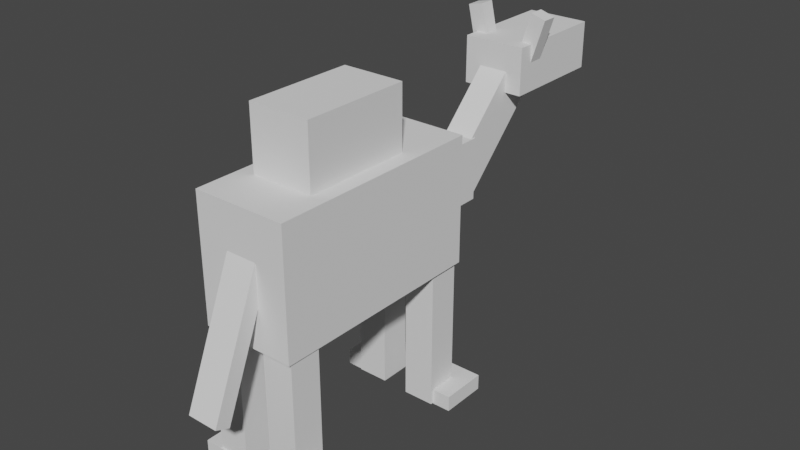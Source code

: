 # Source: Camel2.blend  (saved by Blender 2.91.10; exported with 4.5.12 LTS)
import bpy
from mathutils import Matrix  # noqa: F401  (used for matrix-valued properties, if any)

bpy.ops.wm.read_factory_settings(use_empty=True)
scene = bpy.context.scene
scene.name = 'Scene'

# ---- collections
col_collection = bpy.data.collections.new('Collection'); scene.collection.children.link(col_collection)

# ---- world
world_world = bpy.data.worlds.new('World'); scene.world = world_world
world_world.use_nodes = True; world_world.node_tree.nodes.clear()
_N = world_world.node_tree.nodes; _L = world_world.node_tree.links
n0 = _N.new('ShaderNodeOutputWorld'); n0.name = 'World Output'; n0.location = (300, 300)
n1 = _N.new('ShaderNodeBackground'); n1.name = 'Background'; n1.location = (10, 300)
n1.inputs[0].default_value = (0.05088, 0.05088, 0.05088, 1.0)
_L.new(n1.outputs[0], n0.inputs[0])
n0.is_active_output = True
world_world.color = (0.05088, 0.05088, 0.05088)
world_world.use_sun_shadow = False
world_world.sun_shadow_jitter_overblur = 0.0

# ---- meshes
me_w_rfel_016 = bpy.data.meshes.new('Würfel.016')
me_w_rfel_016.from_pydata([(-6.0, -3.0, 0.0), (-6.0, -3.0, 3.0), (-6.0, 1.0, 0.0), (-6.0, 1.0, 3.0), (1.0, -3.0, 0.0), (1.0, -3.0, 3.0), (1.0, 1.0, 0.0), (1.0, 1.0, 3.0)], [], [(0, 1, 3, 2), (2, 3, 7, 6), (6, 7, 5, 4), (4, 5, 1, 0), (2, 6, 4, 0), (7, 3, 1, 5)])
_uv = me_w_rfel_016.uv_layers.new(name='UV-Map')
_uv.uv.foreach_set('vector', [0.1719, 0.2969, 0.1719, 0.3438, 0.1094, 0.3438, 0.1094, 0.2969, 0.1094, 0.2969, 0.1094, 0.3438, 0.0, 0.3438, 0.0, 0.2969, 0.3438, 0.2969, 0.3438, 0.3438, 0.2812, 0.3438, 0.2812, 0.2969, 0.2812, 0.2969, 0.2812, 0.3438, 0.1719, 0.3438, 0.1719, 0.2969, 0.1719, 0.3438, 0.1719, 0.4531, 0.2344, 0.4531, 0.2344, 0.3438, 0.1094, 0.4531, 0.1094, 0.3438, 0.1719, 0.3438, 0.1719, 0.4531])
me_w_rfel_016.use_remesh_fix_poles = True
me_w_rfel_016.use_remesh_preserve_attributes = False
me_w_rfel_016.use_mirror_vertex_groups = False
me_w_rfel_016.update()
me_w_rfel_017 = bpy.data.meshes.new('Würfel.017')
me_w_rfel_017.from_pydata([(-6.0, -1.0, 1.0), (-6.0, -1.0, 4.0), (-6.0, 1.0, 1.0), (-6.0, 1.0, 4.0), (4.0, -1.0, 1.0), (4.0, -1.0, 4.0), (4.0, 1.0, 1.0), (4.0, 1.0, 4.0)], [], [(0, 1, 3, 2), (2, 3, 7, 6), (6, 7, 5, 4), (4, 5, 1, 0), (2, 6, 4, 0), (7, 3, 1, 5)])
_uv = me_w_rfel_017.uv_layers.new(name='UV-Map')
_uv.uv.foreach_set('vector', [0.1875, 0.4531, 0.1875, 0.5, 0.1562, 0.5, 0.1562, 0.4531, 0.1562, 0.4531, 0.1562, 0.5, 0.0, 0.5, 0.0, 0.4531, 0.375, 0.4531, 0.375, 0.5, 0.3438, 0.5, 0.3438, 0.4531, 0.3438, 0.4531, 0.3438, 0.5, 0.1875, 0.5, 0.1875, 0.4531, 0.1875, 0.5, 0.1875, 0.6562, 0.2188, 0.6562, 0.2188, 0.5, 0.1562, 0.6562, 0.1562, 0.5, 0.1875, 0.5, 0.1875, 0.6562])
me_w_rfel_017.use_remesh_fix_poles = True
me_w_rfel_017.use_remesh_preserve_attributes = False
me_w_rfel_017.use_mirror_vertex_groups = False
me_w_rfel_017.update()
me_w_rfel_018 = bpy.data.meshes.new('Würfel.018')
me_w_rfel_018.from_pydata([(0.0, -1.0, -3.0), (0.0, -1.0, 1.0), (0.0, 1.0, -3.0), (0.0, 1.0, 1.0), (9.0, -1.0, -3.0), (9.0, -1.0, 1.0), (9.0, 1.0, -3.0), (9.0, 1.0, 1.0)], [], [(0, 1, 3, 2), (2, 3, 7, 6), (6, 7, 5, 4), (4, 5, 1, 0), (2, 6, 4, 0), (7, 3, 1, 5)])
_uv = me_w_rfel_018.uv_layers.new(name='UV-Map')
_uv.uv.foreach_set('vector', [0.5781, 0.7969, 0.5781, 0.8594, 0.5469, 0.8594, 0.5469, 0.7969, 0.5469, 0.7969, 0.5469, 0.8594, 0.4062, 0.8594, 0.4062, 0.7969, 0.75, 0.7969, 0.75, 0.8594, 0.7188, 0.8594, 0.7188, 0.7969, 0.7188, 0.7969, 0.7188, 0.8594, 0.5781, 0.8594, 0.5781, 0.7969, 0.5781, 0.8594, 0.5781, 1.0, 0.6094, 1.0, 0.6094, 0.8594, 0.5469, 1.0, 0.5469, 0.8594, 0.5781, 0.8594, 0.5781, 1.0])
me_w_rfel_018.use_remesh_fix_poles = True
me_w_rfel_018.use_remesh_preserve_attributes = False
me_w_rfel_018.use_mirror_vertex_groups = False
me_w_rfel_018.update()
me_w_rfel_019 = bpy.data.meshes.new('Würfel.019')
me_w_rfel_019.from_pydata([(0.0, -4.0, -5.0), (0.0, -4.0, 3.0), (0.0, 2.0, -5.0), (0.0, 2.0, 3.0), (14.0, -4.0, -5.0), (14.0, -4.0, 3.0), (14.0, 2.0, -5.0), (14.0, 2.0, 3.0)], [], [(0, 1, 3, 2), (2, 3, 7, 6), (6, 7, 5, 4), (4, 5, 1, 0), (2, 6, 4, 0), (7, 3, 1, 5)])
_uv = me_w_rfel_019.uv_layers.new(name='UV-Map')
_uv.uv.foreach_set('vector', [0.3125, 0.6562, 0.3125, 0.7812, 0.2188, 0.7812, 0.2188, 0.6562, 0.2188, 0.6562, 0.2188, 0.7812, 0.0, 0.7812, 0.0, 0.6562, 0.625, 0.6562, 0.625, 0.7812, 0.5312, 0.7812, 0.5312, 0.6562, 0.5312, 0.6562, 0.5312, 0.7812, 0.3125, 0.7812, 0.3125, 0.6562, 0.3125, 0.7812, 0.3125, 1.0, 0.4062, 1.0, 0.4062, 0.7812, 0.2188, 1.0, 0.2188, 0.7812, 0.3125, 0.7812, 0.3125, 1.0])
me_w_rfel_019.use_remesh_fix_poles = True
me_w_rfel_019.use_remesh_preserve_attributes = False
me_w_rfel_019.use_mirror_vertex_groups = False
me_w_rfel_019.update()
me_w_rfel_020 = bpy.data.meshes.new('Würfel.020')
me_w_rfel_020.from_pydata([(0.0, -3.0, -2.0), (0.0, -3.0, 4.0), (0.0, 1.0, -2.0), (0.0, 1.0, 4.0), (7.0, -3.0, -2.0), (7.0, -3.0, 4.0), (7.0, 1.0, -2.0), (7.0, 1.0, 4.0)], [], [(0, 1, 3, 2), (2, 3, 7, 6), (6, 7, 5, 4), (4, 5, 1, 0), (2, 6, 4, 0), (7, 3, 1, 5)])
_uv = me_w_rfel_020.uv_layers.new(name='UV-Map')
_uv.uv.foreach_set('vector', [0.5469, 0.4219, 0.5469, 0.5156, 0.4844, 0.5156, 0.4844, 0.4219, 0.4844, 0.4219, 0.4844, 0.5156, 0.375, 0.5156, 0.375, 0.4219, 0.7188, 0.4219, 0.7188, 0.5156, 0.6562, 0.5156, 0.6562, 0.4219, 0.6562, 0.4219, 0.6562, 0.5156, 0.5469, 0.5156, 0.5469, 0.4219, 0.5469, 0.5156, 0.5469, 0.625, 0.6094, 0.625, 0.6094, 0.5156, 0.4844, 0.625, 0.4844, 0.5156, 0.5469, 0.5156, 0.5469, 0.625])
me_w_rfel_020.use_remesh_fix_poles = True
me_w_rfel_020.use_remesh_preserve_attributes = False
me_w_rfel_020.use_mirror_vertex_groups = False
me_w_rfel_020.update()
me_w_rfel_021 = bpy.data.meshes.new('Würfel.021')
me_w_rfel_021.from_pydata([(0.0, -2.0, -9.0), (0.0, -2.0, 1.0), (0.0, 0.0, -9.0), (0.0, 0.0, 1.0), (1.0, -2.0, -9.0), (1.0, -2.0, 1.0), (1.0, 0.0, -9.0), (1.0, 0.0, 1.0)], [], [(0, 1, 3, 2), (2, 3, 7, 6), (6, 7, 5, 4), (4, 5, 1, 0), (2, 6, 4, 0), (7, 3, 1, 5)])
_uv = me_w_rfel_021.uv_layers.new(name='UV-Map')
_uv.uv.foreach_set('vector', [0.1719, 0.8281, 0.1719, 0.9844, 0.1406, 0.9844, 0.1406, 0.8281, 0.1406, 0.8281, 0.1406, 0.9844, 0.125, 0.9844, 0.125, 0.8281, 0.2188, 0.8281, 0.2188, 0.9844, 0.1875, 0.9844, 0.1875, 0.8281, 0.1875, 0.8281, 0.1875, 0.9844, 0.1719, 0.9844, 0.1719, 0.8281, 0.1719, 0.9844, 0.1719, 1.0, 0.2031, 1.0, 0.2031, 0.9844, 0.1406, 1.0, 0.1406, 0.9844, 0.1719, 0.9844, 0.1719, 1.0])
me_w_rfel_021.use_remesh_fix_poles = True
me_w_rfel_021.use_remesh_preserve_attributes = False
me_w_rfel_021.use_mirror_vertex_groups = False
me_w_rfel_021.update()
me_w_rfel_022 = bpy.data.meshes.new('Würfel.022')
me_w_rfel_022.from_pydata([(0.0, 0.0, 0.0), (0.0, 0.0, 3.0), (0.0, 1.0, 0.0), (0.0, 1.0, 3.0), (1.0, 0.0, 0.0), (1.0, 0.0, 3.0), (1.0, 1.0, 0.0), (1.0, 1.0, 3.0)], [], [(0, 1, 3, 2), (2, 3, 7, 6), (6, 7, 5, 4), (4, 5, 1, 0), (2, 6, 4, 0), (7, 3, 1, 5)])
_uv = me_w_rfel_022.uv_layers.new(name='UV-Map')
_uv.uv.foreach_set('vector', [0.09375, 0.5938, 0.09375, 0.6406, 0.07812, 0.6406, 0.07812, 0.5938, 0.07812, 0.5938, 0.07812, 0.6406, 0.0625, 0.6406, 0.0625, 0.5938, 0.125, 0.5938, 0.125, 0.6406, 0.1094, 0.6406, 0.1094, 0.5938, 0.1094, 0.5938, 0.1094, 0.6406, 0.09375, 0.6406, 0.09375, 0.5938, 0.09375, 0.6406, 0.09375, 0.6562, 0.1094, 0.6562, 0.1094, 0.6406, 0.07812, 0.6562, 0.07812, 0.6406, 0.09375, 0.6406, 0.09375, 0.6562])
me_w_rfel_022.use_remesh_fix_poles = True
me_w_rfel_022.use_remesh_preserve_attributes = False
me_w_rfel_022.use_mirror_vertex_groups = False
me_w_rfel_022.update()
me_w_rfel_023 = bpy.data.meshes.new('Würfel.023')
me_w_rfel_023.from_pydata([(0.0, 0.0, 0.0), (0.0, 0.0, 3.0), (0.0, 1.0, 0.0), (0.0, 1.0, 3.0), (1.0, 0.0, 0.0), (1.0, 0.0, 3.0), (1.0, 1.0, 0.0), (1.0, 1.0, 3.0)], [], [(0, 1, 3, 2), (2, 3, 7, 6), (6, 7, 5, 4), (4, 5, 1, 0), (2, 6, 4, 0), (7, 3, 1, 5)])
_uv = me_w_rfel_023.uv_layers.new(name='UV-Map')
_uv.uv.foreach_set('vector', [0.03125, 0.5938, 0.03125, 0.6406, 0.01562, 0.6406, 0.01562, 0.5938, 0.01562, 0.5938, 0.01562, 0.6406, 0.0, 0.6406, 0.0, 0.5938, 0.0625, 0.5938, 0.0625, 0.6406, 0.04688, 0.6406, 0.04688, 0.5938, 0.04688, 0.5938, 0.04688, 0.6406, 0.03125, 0.6406, 0.03125, 0.5938, 0.03125, 0.6406, 0.03125, 0.6562, 0.04688, 0.6562, 0.04688, 0.6406, 0.01562, 0.6562, 0.01562, 0.6406, 0.03125, 0.6406, 0.03125, 0.6562])
me_w_rfel_023.use_remesh_fix_poles = True
me_w_rfel_023.use_remesh_preserve_attributes = False
me_w_rfel_023.use_mirror_vertex_groups = False
me_w_rfel_023.update()
me_w_rfel_024 = bpy.data.meshes.new('Würfel.024')
me_w_rfel_024.from_pydata([(0.0, -1.0, 0.0), (0.0, -1.0, 11.0), (0.0, 1.0, 0.0), (0.0, 1.0, 11.0), (2.0, -1.0, 0.0), (2.0, -1.0, 11.0), (2.0, 1.0, 0.0), (2.0, 1.0, 11.0)], [], [(0, 1, 3, 2), (2, 3, 7, 6), (6, 7, 5, 4), (4, 5, 1, 0), (2, 6, 4, 0), (7, 3, 1, 5)])
_uv = me_w_rfel_024.uv_layers.new(name='UV-Map')
_uv.uv.foreach_set('vector', [0.6562, 0.2031, 0.6562, 0.375, 0.625, 0.375, 0.625, 0.2031, 0.625, 0.2031, 0.625, 0.375, 0.5938, 0.375, 0.5938, 0.2031, 0.7188, 0.2031, 0.7188, 0.375, 0.6875, 0.375, 0.6875, 0.2031, 0.6875, 0.2031, 0.6875, 0.375, 0.6562, 0.375, 0.6562, 0.2031, 0.6562, 0.375, 0.6562, 0.4062, 0.6875, 0.4062, 0.6875, 0.375, 0.625, 0.4062, 0.625, 0.375, 0.6562, 0.375, 0.6562, 0.4062])
me_w_rfel_024.use_remesh_fix_poles = True
me_w_rfel_024.use_remesh_preserve_attributes = False
me_w_rfel_024.use_mirror_vertex_groups = False
me_w_rfel_024.update()
me_w_rfel_025 = bpy.data.meshes.new('Würfel.025')
me_w_rfel_025.from_pydata([(0.0, -1.0, 0.0), (0.0, -1.0, 11.0), (0.0, 1.0, 0.0), (0.0, 1.0, 11.0), (2.0, -1.0, 0.0), (2.0, -1.0, 11.0), (2.0, 1.0, 0.0), (2.0, 1.0, 11.0)], [], [(0, 1, 3, 2), (2, 3, 7, 6), (6, 7, 5, 4), (4, 5, 1, 0), (2, 6, 4, 0), (7, 3, 1, 5)])
_uv = me_w_rfel_025.uv_layers.new(name='UV-Map')
_uv.uv.foreach_set('vector', [0.5312, 0.2188, 0.5312, 0.3906, 0.5, 0.3906, 0.5, 0.2188, 0.5, 0.2188, 0.5, 0.3906, 0.4688, 0.3906, 0.4688, 0.2188, 0.5938, 0.2188, 0.5938, 0.3906, 0.5625, 0.3906, 0.5625, 0.2188, 0.5625, 0.2188, 0.5625, 0.3906, 0.5312, 0.3906, 0.5312, 0.2188, 0.5312, 0.3906, 0.5312, 0.4219, 0.5625, 0.4219, 0.5625, 0.3906, 0.5, 0.4219, 0.5, 0.3906, 0.5312, 0.3906, 0.5312, 0.4219])
me_w_rfel_025.use_remesh_fix_poles = True
me_w_rfel_025.use_remesh_preserve_attributes = False
me_w_rfel_025.use_mirror_vertex_groups = False
me_w_rfel_025.update()
me_w_rfel_026 = bpy.data.meshes.new('Würfel.026')
me_w_rfel_026.from_pydata([(0.0, -1.0, 0.0), (0.0, -1.0, 11.0), (0.0, 1.0, 0.0), (0.0, 1.0, 11.0), (2.0, -1.0, 0.0), (2.0, -1.0, 11.0), (2.0, 1.0, 0.0), (2.0, 1.0, 11.0)], [], [(0, 1, 3, 2), (2, 3, 7, 6), (6, 7, 5, 4), (4, 5, 1, 0), (2, 6, 4, 0), (7, 3, 1, 5)])
_uv = me_w_rfel_026.uv_layers.new(name='UV-Map')
_uv.uv.foreach_set('vector', [0.4062, 0.2188, 0.4062, 0.3906, 0.375, 0.3906, 0.375, 0.2188, 0.375, 0.2188, 0.375, 0.3906, 0.3438, 0.3906, 0.3438, 0.2188, 0.4688, 0.2188, 0.4688, 0.3906, 0.4375, 0.3906, 0.4375, 0.2188, 0.4375, 0.2188, 0.4375, 0.3906, 0.4062, 0.3906, 0.4062, 0.2188, 0.4062, 0.3906, 0.4062, 0.4219, 0.4375, 0.4219, 0.4375, 0.3906, 0.375, 0.4219, 0.375, 0.3906, 0.4062, 0.3906, 0.4062, 0.4219])
me_w_rfel_026.use_remesh_fix_poles = True
me_w_rfel_026.use_remesh_preserve_attributes = False
me_w_rfel_026.use_mirror_vertex_groups = False
me_w_rfel_026.update()
me_w_rfel_027 = bpy.data.meshes.new('Würfel.027')
me_w_rfel_027.from_pydata([(0.0, -1.0, 0.0), (0.0, -1.0, 11.0), (0.0, 1.0, 0.0), (0.0, 1.0, 11.0), (2.0, -1.0, 0.0), (2.0, -1.0, 11.0), (2.0, 1.0, 0.0), (2.0, 1.0, 11.0)], [], [(0, 1, 3, 2), (2, 3, 7, 6), (6, 7, 5, 4), (4, 5, 1, 0), (2, 6, 4, 0), (7, 3, 1, 5)])
_uv = me_w_rfel_027.uv_layers.new(name='UV-Map')
_uv.uv.foreach_set('vector', [0.0625, 0.7969, 0.0625, 0.9688, 0.03125, 0.9688, 0.03125, 0.7969, 0.03125, 0.7969, 0.03125, 0.9688, 0.0, 0.9688, 0.0, 0.7969, 0.125, 0.7969, 0.125, 0.9688, 0.09375, 0.9688, 0.09375, 0.7969, 0.09375, 0.7969, 0.09375, 0.9688, 0.0625, 0.9688, 0.0625, 0.7969, 0.0625, 0.9688, 0.0625, 1.0, 0.09375, 1.0, 0.09375, 0.9688, 0.03125, 1.0, 0.03125, 0.9688, 0.0625, 0.9688, 0.0625, 1.0])
me_w_rfel_027.use_remesh_fix_poles = True
me_w_rfel_027.use_remesh_preserve_attributes = False
me_w_rfel_027.use_mirror_vertex_groups = False
me_w_rfel_027.update()
me_w_rfel_028 = bpy.data.meshes.new('Würfel.028')
me_w_rfel_028.from_pydata([(0.0, -1.0, 0.0), (0.0, -1.0, 1.0), (0.0, 2.0, 0.0), (0.0, 2.0, 1.0), (3.0, -1.0, 0.0), (3.0, -1.0, 1.0), (3.0, 2.0, 0.0), (3.0, 2.0, 1.0)], [], [(0, 1, 3, 2), (2, 3, 7, 6), (6, 7, 5, 4), (4, 5, 1, 0), (2, 6, 4, 0), (7, 3, 1, 5)])
_uv = me_w_rfel_028.uv_layers.new(name='UV-Map')
_uv.uv.foreach_set('vector', [0.7031, 0.9375, 0.7031, 0.9531, 0.6562, 0.9531, 0.6562, 0.9375, 0.6562, 0.9375, 0.6562, 0.9531, 0.6094, 0.9531, 0.6094, 0.9375, 0.7969, 0.9375, 0.7969, 0.9531, 0.75, 0.9531, 0.75, 0.9375, 0.75, 0.9375, 0.75, 0.9531, 0.7031, 0.9531, 0.7031, 0.9375, 0.7031, 0.9531, 0.7031, 1.0, 0.75, 1.0, 0.75, 0.9531, 0.6562, 1.0, 0.6562, 0.9531, 0.7031, 0.9531, 0.7031, 1.0])
me_w_rfel_028.use_remesh_fix_poles = True
me_w_rfel_028.use_remesh_preserve_attributes = False
me_w_rfel_028.use_mirror_vertex_groups = False
me_w_rfel_028.update()
me_w_rfel_029 = bpy.data.meshes.new('Würfel.029')
me_w_rfel_029.from_pydata([(0.0, -2.0, 0.0), (0.0, -2.0, 1.0), (0.0, 1.0, 0.0), (0.0, 1.0, 1.0), (3.0, -2.0, 0.0), (3.0, -2.0, 1.0), (3.0, 1.0, 0.0), (3.0, 1.0, 1.0)], [], [(0, 1, 3, 2), (2, 3, 7, 6), (6, 7, 5, 4), (4, 5, 1, 0), (2, 6, 4, 0), (7, 3, 1, 5)])
_uv = me_w_rfel_029.uv_layers.new(name='UV-Map')
_uv.uv.foreach_set('vector', [0.6719, 0.6406, 0.6719, 0.6562, 0.625, 0.6562, 0.625, 0.6406, 0.625, 0.6406, 0.625, 0.6562, 0.5781, 0.6562, 0.5781, 0.6406, 0.7656, 0.6406, 0.7656, 0.6562, 0.7188, 0.6562, 0.7188, 0.6406, 0.7188, 0.6406, 0.7188, 0.6562, 0.6719, 0.6562, 0.6719, 0.6406, 0.6719, 0.6562, 0.6719, 0.7031, 0.7188, 0.7031, 0.7188, 0.6562, 0.625, 0.7031, 0.625, 0.6562, 0.6719, 0.6562, 0.6719, 0.7031])
me_w_rfel_029.use_remesh_fix_poles = True
me_w_rfel_029.use_remesh_preserve_attributes = False
me_w_rfel_029.use_mirror_vertex_groups = False
me_w_rfel_029.update()
me_w_rfel_030 = bpy.data.meshes.new('Würfel.030')
me_w_rfel_030.from_pydata([(0.0, -2.0, 0.0), (0.0, -2.0, 1.0), (0.0, 1.0, 0.0), (0.0, 1.0, 1.0), (3.0, -2.0, 0.0), (3.0, -2.0, 1.0), (3.0, 1.0, 0.0), (3.0, 1.0, 1.0)], [], [(0, 1, 3, 2), (2, 3, 7, 6), (6, 7, 5, 4), (4, 5, 1, 0), (2, 6, 4, 0), (7, 3, 1, 5)])
_uv = me_w_rfel_030.uv_layers.new(name='UV-Map')
_uv.uv.foreach_set('vector', [0.3125, 0.5312, 0.3125, 0.5469, 0.2656, 0.5469, 0.2656, 0.5312, 0.2656, 0.5312, 0.2656, 0.5469, 0.2188, 0.5469, 0.2188, 0.5312, 0.4062, 0.5312, 0.4062, 0.5469, 0.3594, 0.5469, 0.3594, 0.5312, 0.3594, 0.5312, 0.3594, 0.5469, 0.3125, 0.5469, 0.3125, 0.5312, 0.3125, 0.5469, 0.3125, 0.5938, 0.3594, 0.5938, 0.3594, 0.5469, 0.2656, 0.5938, 0.2656, 0.5469, 0.3125, 0.5469, 0.3125, 0.5938])
me_w_rfel_030.use_remesh_fix_poles = True
me_w_rfel_030.use_remesh_preserve_attributes = False
me_w_rfel_030.use_mirror_vertex_groups = False
me_w_rfel_030.update()
me_w_rfel_031 = bpy.data.meshes.new('Würfel.031')
me_w_rfel_031.from_pydata([(0.0, -1.0, 0.0), (0.0, -1.0, 1.0), (0.0, 2.0, 0.0), (0.0, 2.0, 1.0), (3.0, -1.0, 0.0), (3.0, -1.0, 1.0), (3.0, 2.0, 0.0), (3.0, 2.0, 1.0)], [], [(0, 1, 3, 2), (2, 3, 7, 6), (6, 7, 5, 4), (4, 5, 1, 0), (2, 6, 4, 0), (7, 3, 1, 5)])
_uv = me_w_rfel_031.uv_layers.new(name='UV-Map')
_uv.uv.foreach_set('vector', [0.3125, 0.5938, 0.3125, 0.6094, 0.2656, 0.6094, 0.2656, 0.5938, 0.2656, 0.5938, 0.2656, 0.6094, 0.2188, 0.6094, 0.2188, 0.5938, 0.4062, 0.5938, 0.4062, 0.6094, 0.3594, 0.6094, 0.3594, 0.5938, 0.3594, 0.5938, 0.3594, 0.6094, 0.3125, 0.6094, 0.3125, 0.5938, 0.3125, 0.6094, 0.3125, 0.6562, 0.3594, 0.6562, 0.3594, 0.6094, 0.2656, 0.6562, 0.2656, 0.6094, 0.3125, 0.6094, 0.3125, 0.6562])
me_w_rfel_031.use_remesh_fix_poles = True
me_w_rfel_031.use_remesh_preserve_attributes = False
me_w_rfel_031.use_mirror_vertex_groups = False
me_w_rfel_031.update()
arm_skelett = bpy.data.armatures.new('Skelett')  # bones are not reproduced
arm_skelett_001 = bpy.data.armatures.new('Skelett.001')  # bones are not reproduced
arm_skelett_002 = bpy.data.armatures.new('Skelett.002')  # bones are not reproduced
arm_skelett_003 = bpy.data.armatures.new('Skelett.003')  # bones are not reproduced
arm_skelett_004 = bpy.data.armatures.new('Skelett.004')  # bones are not reproduced
arm_skelett_005 = bpy.data.armatures.new('Skelett.005')  # bones are not reproduced
arm_skelett_006 = bpy.data.armatures.new('Skelett.006')  # bones are not reproduced
arm_skelett_007 = bpy.data.armatures.new('Skelett.007')  # bones are not reproduced
arm_skelett_008 = bpy.data.armatures.new('Skelett.008')  # bones are not reproduced

# ---- objects
ob_cube_001 = bpy.data.objects.new('cube.001', me_w_rfel_016)
ob_cube_002 = bpy.data.objects.new('cube.002', me_w_rfel_017)
ob_cube_003 = bpy.data.objects.new('cube.003', me_w_rfel_018)
ob_cube_004 = bpy.data.objects.new('cube.004', me_w_rfel_019)
ob_cube_005 = bpy.data.objects.new('cube.005', me_w_rfel_020)
ob_cube_006 = bpy.data.objects.new('cube.006', me_w_rfel_021)
ob_cube_007 = bpy.data.objects.new('cube.007', me_w_rfel_022)
ob_cube_008 = bpy.data.objects.new('cube.008', me_w_rfel_023)
ob_cube_009 = bpy.data.objects.new('cube.009', me_w_rfel_024)
ob_cube_010 = bpy.data.objects.new('cube.010', me_w_rfel_025)
ob_cube_011 = bpy.data.objects.new('cube.011', me_w_rfel_026)
ob_cube_012 = bpy.data.objects.new('cube.012', me_w_rfel_027)
ob_cube_013 = bpy.data.objects.new('cube.013', me_w_rfel_028)
ob_cube_014 = bpy.data.objects.new('cube.014', me_w_rfel_029)
ob_cube_015 = bpy.data.objects.new('cube.015', me_w_rfel_030)
ob_cube = bpy.data.objects.new('cube', me_w_rfel_031)
ob_skelett = bpy.data.objects.new('Skelett', arm_skelett)
ob_skelett_001 = bpy.data.objects.new('Skelett.001', arm_skelett_001)
ob_skelett_002 = bpy.data.objects.new('Skelett.002', arm_skelett_002)
ob_skelett_003 = bpy.data.objects.new('Skelett.003', arm_skelett_003)
ob_skelett_004 = bpy.data.objects.new('Skelett.004', arm_skelett_004)
ob_skelett_005 = bpy.data.objects.new('Skelett.005', arm_skelett_005)
ob_skelett_006 = bpy.data.objects.new('Skelett.006', arm_skelett_006)
ob_skelett_007 = bpy.data.objects.new('Skelett.007', arm_skelett_007)
ob_skelett_008 = bpy.data.objects.new('Skelett.008', arm_skelett_008)

# ---- transforms, parenting, visibility, modifiers, constraints
ob_cube_001.parent = ob_skelett
ob_cube_001.matrix_parent_inverse = Matrix(((0.4012, -0.0, 0.0, 0.04861), (-0.0, 0.2974, -0.2692, 1.619), (0.0, 0.2692, 0.2974, -7.584), (-0.0, 0.0, -0.0, 1.0)))
ob_cube_001.location = (0.9902, 9.688, 16.99)
ob_cube_001.rotation_euler = (0.0, 0.0, -1.571)
ob_cube_001.lineart.crease_threshold = 0.0
_vg = ob_cube_001.vertex_groups.new(name='Bone')
_vg.add([0, 1, 2, 3, 4, 5, 6, 7], 1.0, 'REPLACE')
_m = ob_cube_001.modifiers.new('Skelett', 'ARMATURE')
_m.object = ob_skelett
ob_cube_002.parent = ob_skelett_008
ob_cube_002.matrix_parent_inverse = Matrix(((0.3619, -0.0, 0.0, -0.0), (-0.0, 0.1641, -0.3226, 3.415), (0.0, 0.3226, 0.1641, -3.438), (-0.0, 0.0, -0.0, 1.0)))
ob_cube_002.location = (-0.009622, 8.687, 12.99)
ob_cube_002.rotation_euler = (0.0, 0.7854, -1.571)
ob_cube_002.scale = (0.9382, 0.9382, 0.9382)
ob_cube_002.lineart.crease_threshold = 0.0
_vg = ob_cube_002.vertex_groups.new(name='Bone')
_vg.add([0, 1, 2, 3, 4, 5, 6, 7], 1.0, 'REPLACE')
_m = ob_cube_002.modifiers.new('Skelett', 'ARMATURE')
_m.object = ob_skelett_008
ob_cube_003.parent = ob_skelett_007
ob_cube_003.matrix_parent_inverse = Matrix(((0.3619, -0.0, 0.0, -0.0), (-0.0, 0.007652, -0.3619, 4.602), (0.0, 0.3619, 0.007652, -0.09731), (-0.0, 0.0, -0.0, 1.0)))
ob_cube_003.location = (-0.00904, 5.687, 13.99)
ob_cube_003.rotation_euler = (0.0, 0.0, -1.571)
ob_cube_003.lineart.crease_threshold = 0.0
_vg = ob_cube_003.vertex_groups.new(name='Bone')
_vg.add([0, 1, 2, 3, 4, 5, 6, 7], 1.0, 'REPLACE')
_m = ob_cube_003.modifiers.new('Skelett', 'ARMATURE')
_m.object = ob_skelett_007
ob_cube_004.parent = ob_skelett_001
ob_cube_004.matrix_parent_inverse = Matrix(((0.2132, -0.0, -0.0, -0.0), (-0.0, 0.2132, 0.0, 1.036), (-0.0, -0.0, 0.2132, -4.216), (-0.0, 0.0, -0.0, 1.0)))
ob_cube_004.location = (0.9917, 1.688, 13.99)
ob_cube_004.rotation_euler = (0.0, 0.0, -1.571)
ob_cube_004.lineart.crease_threshold = 0.0
_vg = ob_cube_004.vertex_groups.new(name='Bone')
_vg.add([0, 1, 2, 3, 4, 5, 6, 7], 1.0, 'REPLACE')
_m = ob_cube_004.modifiers.new('Skelett', 'ARMATURE')
_m.object = ob_skelett_001
ob_cube_005.parent = ob_skelett_001
ob_cube_005.matrix_parent_inverse = Matrix(((0.2132, -0.0, -0.0, -0.0), (-0.0, 0.2132, 0.0, 1.036), (-0.0, -0.0, 0.2132, -4.216), (-0.0, 0.0, -0.0, 1.0)))
ob_cube_005.location = (0.9925, -2.312, 16.99)
ob_cube_005.rotation_euler = (0.0, 0.0, -1.571)
ob_cube_005.lineart.crease_threshold = 0.0
_vg = ob_cube_005.vertex_groups.new(name='Bone')
_vg.add([0, 1, 2, 3, 4, 5, 6, 7], 1.0, 'REPLACE')
_m = ob_cube_005.modifiers.new('Skelett', 'ARMATURE')
_m.object = ob_skelett_001
ob_cube_006.parent = ob_skelett_002
ob_cube_006.matrix_parent_inverse = Matrix(((0.3654, 0.0, 0.0, -0.0), (0.0, -0.3233, 0.1703, -6.076), (-0.0, -0.1703, -0.3233, 2.377), (-0.0, 0.0, -0.0, 1.0)))
ob_cube_006.location = (0.9943, -11.31, 13.99)
ob_cube_006.rotation_euler = (0.0, -0.3927, -1.571)
ob_cube_006.lineart.crease_threshold = 0.0
_vg = ob_cube_006.vertex_groups.new(name='Bone')
_vg.add([0, 1, 2, 3, 4, 5, 6, 7], 1.0, 'REPLACE')
_m = ob_cube_006.modifiers.new('Skelett', 'ARMATURE')
_m.object = ob_skelett_002
ob_cube_007.parent = ob_skelett
ob_cube_007.matrix_parent_inverse = Matrix(((0.4012, -0.0, 0.0, 0.04861), (-0.0, 0.2974, -0.2692, 1.619), (0.0, 0.2692, 0.2974, -7.584), (-0.0, 0.0, -0.0, 1.0)))
ob_cube_007.location = (0.99, 10.69, 18.99)
ob_cube_007.rotation_euler = (-0.2995, 5.725e-05, -1.571)
ob_cube_007.lineart.crease_threshold = 0.0
_vg = ob_cube_007.vertex_groups.new(name='Bone')
_vg.add([0, 1, 2, 3, 4, 5, 6, 7], 1.0, 'REPLACE')
_m = ob_cube_007.modifiers.new('Skelett', 'ARMATURE')
_m.object = ob_skelett
ob_cube_008.parent = ob_skelett
ob_cube_008.matrix_parent_inverse = Matrix(((0.4012, -0.0, 0.0, 0.04861), (-0.0, 0.2974, -0.2692, 1.619), (0.0, 0.2692, 0.2974, -7.584), (-0.0, 0.0, -0.0, 1.0)))
ob_cube_008.location = (-2.01, 10.69, 18.64)
ob_cube_008.rotation_euler = (0.2226, -4.284e-05, -1.571)
ob_cube_008.lineart.crease_threshold = 0.0
_vg = ob_cube_008.vertex_groups.new(name='Bone')
_vg.add([0, 1, 2, 3, 4, 5, 6, 7], 1.0, 'REPLACE')
_m = ob_cube_008.modifiers.new('Skelett', 'ARMATURE')
_m.object = ob_skelett
ob_cube_009.parent = ob_skelett_003
ob_cube_009.matrix_parent_inverse = Matrix(((-0.2941, -0.0, 0.0006982, 0.6175), (0.0, 0.2941, 0.0, -0.1908), (-0.0006982, -0.0, -0.2941, 2.601), (-0.0, -0.0, -0.0, 1.0)))
ob_cube_009.location = (1.803, 1.483, -0.006504)
ob_cube_009.rotation_euler = (0.0, 0.0, -1.571)
ob_cube_009.lineart.crease_threshold = 0.0
_vg = ob_cube_009.vertex_groups.new(name='Bone')
_vg.add([0, 1, 2, 3, 4, 5, 6, 7], 1.0, 'REPLACE')
_m = ob_cube_009.modifiers.new('Skelett', 'ARMATURE')
_m.object = ob_skelett_003
ob_cube_010.parent = ob_skelett_004
ob_cube_010.matrix_parent_inverse = Matrix(((-0.2941, 0.0, 0.0006982, -0.5408), (0.0, 0.2941, 0.0, -0.1908), (-0.0006982, 0.0, -0.2941, 2.598), (-0.0, -0.0, -0.0, 1.0)))
ob_cube_010.location = (-1.944, 1.566, -0.006504)
ob_cube_010.rotation_euler = (0.0, 0.0, -1.571)
ob_cube_010.lineart.crease_threshold = 0.0
_vg = ob_cube_010.vertex_groups.new(name='Bone')
_vg.add([0, 1, 2, 3, 4, 5, 6, 7], 1.0, 'REPLACE')
_m = ob_cube_010.modifiers.new('Skelett', 'ARMATURE')
_m.object = ob_skelett_004
ob_cube_011.parent = ob_skelett_005
ob_cube_011.matrix_parent_inverse = Matrix(((-0.2941, 0.0, 0.0006982, -0.5408), (0.0, 0.2941, -0.0, 3.283), (-0.0006982, 0.0, -0.2941, 2.598), (-0.0, -0.0, -0.0, 1.0)))
ob_cube_011.location = (-1.898, -10.19, -0.006504)
ob_cube_011.rotation_euler = (0.0, 0.0, -1.571)
ob_cube_011.lineart.crease_threshold = 0.0
_vg = ob_cube_011.vertex_groups.new(name='Bone')
_vg.add([0, 1, 2, 3, 4, 5, 6, 7], 1.0, 'REPLACE')
_m = ob_cube_011.modifiers.new('Skelett', 'ARMATURE')
_m.object = ob_skelett_005
ob_cube_012.parent = ob_skelett_006
ob_cube_012.matrix_parent_inverse = Matrix(((-0.2941, -0.0, 0.0006982, 0.6037), (0.0, 0.2941, -0.0, 3.283), (-0.0006982, -0.0, -0.2941, 2.601), (-0.0, -0.0, -0.0, 1.0)))
ob_cube_012.location = (1.883, -10.07, -0.006504)
ob_cube_012.rotation_euler = (0.0, 0.0, -1.571)
ob_cube_012.lineart.crease_threshold = 0.0
_vg = ob_cube_012.vertex_groups.new(name='Bone')
_vg.add([0, 1, 2, 3, 4, 5, 6, 7], 1.0, 'REPLACE')
_m = ob_cube_012.modifiers.new('Skelett', 'ARMATURE')
_m.object = ob_skelett_006
ob_cube_013.parent = ob_skelett_003
ob_cube_013.matrix_parent_inverse = Matrix(((-0.2941, -0.0, 0.0006982, 0.6175), (0.0, 0.2941, 0.0, -0.1908), (-0.0006982, -0.0, -0.2941, 2.601), (-0.0, -0.0, -0.0, 1.0)))
ob_cube_013.location = (1.992, 2.688, -0.06608)
ob_cube_013.rotation_euler = (0.0, 0.0, -1.571)
ob_cube_013.lineart.crease_threshold = 0.0
_vg = ob_cube_013.vertex_groups.new(name='Bone')
_vg.add([0, 1, 2, 3, 4, 5, 6, 7], 1.0, 'REPLACE')
_m = ob_cube_013.modifiers.new('Skelett', 'ARMATURE')
_m.object = ob_skelett_003
ob_cube_014.parent = ob_skelett_004
ob_cube_014.matrix_parent_inverse = Matrix(((-0.2941, 0.0, 0.0006982, -0.5408), (0.0, 0.2941, 0.0, -0.1908), (-0.0006982, 0.0, -0.2941, 2.598), (-0.0, -0.0, -0.0, 1.0)))
ob_cube_014.location = (-2.008, 2.687, -0.06518)
ob_cube_014.rotation_euler = (0.0, 0.0, -1.571)
ob_cube_014.lineart.crease_threshold = 0.0
_vg = ob_cube_014.vertex_groups.new(name='Bone')
_vg.add([0, 1, 2, 3, 4, 5, 6, 7], 1.0, 'REPLACE')
_m = ob_cube_014.modifiers.new('Skelett', 'ARMATURE')
_m.object = ob_skelett_004
ob_cube_015.parent = ob_skelett_005
ob_cube_015.matrix_parent_inverse = Matrix(((-0.2941, 0.0, 0.0006982, -0.5408), (0.0, 0.2941, -0.0, 3.283), (-0.0006982, 0.0, -0.2941, 2.598), (-0.0, -0.0, -0.0, 1.0)))
ob_cube_015.location = (-2.006, -9.313, -0.05694)
ob_cube_015.rotation_euler = (0.0, 0.0, -1.571)
ob_cube_015.lineart.crease_threshold = 0.0
_vg = ob_cube_015.vertex_groups.new(name='Bone')
_vg.add([0, 1, 2, 3, 4, 5, 6, 7], 1.0, 'REPLACE')
_m = ob_cube_015.modifiers.new('Skelett', 'ARMATURE')
_m.object = ob_skelett_005
ob_cube.parent = ob_skelett_006
ob_cube.matrix_parent_inverse = Matrix(((-0.2941, -0.0, 0.0006982, 0.6037), (0.0, 0.2941, -0.0, 3.283), (-0.0006982, -0.0, -0.2941, 2.601), (-0.0, -0.0, -0.0, 1.0)))
ob_cube.location = (1.994, -9.312, -0.05732)
ob_cube.rotation_euler = (0.0, 0.0, -1.571)
ob_cube.lineart.crease_threshold = 0.0
_vg = ob_cube.vertex_groups.new(name='Bone')
_vg.add([0, 1, 2, 3, 4, 5, 6, 7], 1.0, 'REPLACE')
_m = ob_cube.modifiers.new('Skelett', 'ARMATURE')
_m.object = ob_skelett_006
ob_skelett.location = (-0.1212, 9.694, 16.72)
ob_skelett.rotation_euler = (-0.7357, -0.0, 0.0)
ob_skelett.scale = (2.493, 2.493, 2.493)
ob_skelett.show_in_front = True
ob_skelett.lineart.crease_threshold = 0.0
ob_skelett_001.location = (0.0, -4.857, 19.77)
ob_skelett_001.scale = (4.69, 4.69, 4.69)
ob_skelett_001.show_in_front = True
ob_skelett_001.lineart.crease_threshold = 0.0
ob_skelett_002.location = (0.0, -11.68, 13.5)
ob_skelett_002.rotation_euler = (2.657, -0.0, 0.0)
ob_skelett_002.scale = (2.737, 2.737, 2.737)
ob_skelett_002.show_in_front = True
ob_skelett_002.lineart.crease_threshold = 0.0
ob_skelett_003.location = (2.121, 0.6486, 8.838)
ob_skelett_003.rotation_euler = (-0.0, -3.139, -0.0)
ob_skelett_003.scale = (3.4, 3.4, 3.4)
ob_skelett_003.show_in_front = True
ob_skelett_003.lineart.crease_threshold = 0.0
ob_skelett_004.location = (-1.818, 0.6486, 8.838)
ob_skelett_004.rotation_euler = (-0.0, -3.139, -0.0)
ob_skelett_004.scale = (3.4, 3.4, 3.4)
ob_skelett_004.show_in_front = True
ob_skelett_004.lineart.crease_threshold = 0.0
ob_skelett_005.location = (-1.818, -11.16, 8.838)
ob_skelett_005.rotation_euler = (-0.0, -3.139, -0.0)
ob_skelett_005.scale = (3.4, 3.4, 3.4)
ob_skelett_005.show_in_front = True
ob_skelett_005.lineart.crease_threshold = 0.0
ob_skelett_006.location = (2.074, -11.16, 8.838)
ob_skelett_006.rotation_euler = (-0.0, -3.139, -0.0)
ob_skelett_006.scale = (3.4, 3.4, 3.4)
ob_skelett_006.show_in_front = True
ob_skelett_006.lineart.crease_threshold = 0.0
ob_skelett_007.location = (0.0, 0.0, 12.72)
ob_skelett_007.rotation_euler = (-1.55, -0.0, 0.0)
ob_skelett_007.scale = (2.763, 2.763, 2.763)
ob_skelett_007.show_in_front = True
ob_skelett_007.lineart.crease_threshold = 0.0
ob_skelett_008.location = (0.0, 4.189, 12.72)
ob_skelett_008.rotation_euler = (-1.1, -0.0, 0.0)
ob_skelett_008.scale = (2.763, 2.763, 2.763)
ob_skelett_008.show_in_front = True
ob_skelett_008.lineart.crease_threshold = 0.0

# ---- collection membership
scene.collection.objects.link(ob_cube_001)
scene.collection.objects.link(ob_cube_002)
scene.collection.objects.link(ob_cube_003)
scene.collection.objects.link(ob_cube_004)
scene.collection.objects.link(ob_cube_005)
scene.collection.objects.link(ob_cube_006)
scene.collection.objects.link(ob_cube_007)
scene.collection.objects.link(ob_cube_008)
scene.collection.objects.link(ob_cube_009)
scene.collection.objects.link(ob_cube_010)
scene.collection.objects.link(ob_cube_011)
scene.collection.objects.link(ob_cube_012)
scene.collection.objects.link(ob_cube_013)
scene.collection.objects.link(ob_cube_014)
scene.collection.objects.link(ob_cube_015)
scene.collection.objects.link(ob_cube)
scene.collection.objects.link(ob_skelett)
scene.collection.objects.link(ob_skelett_001)
scene.collection.objects.link(ob_skelett_002)
scene.collection.objects.link(ob_skelett_003)
scene.collection.objects.link(ob_skelett_004)
scene.collection.objects.link(ob_skelett_005)
scene.collection.objects.link(ob_skelett_006)
scene.collection.objects.link(ob_skelett_007)
scene.collection.objects.link(ob_skelett_008)

# ---- scene / render settings (as saved in the file)
scene.frame_start = 1; scene.frame_end = 300; scene.frame_set(200)
scene.render.engine = 'BLENDER_EEVEE_NEXT'
scene.cycles.use_denoising = False
scene.cycles.samples = 128
scene.cycles.sampling_pattern = 'TABULATED_SOBOL'
scene.cycles.use_adaptive_sampling = False
scene.cycles.use_light_tree = False
scene.view_settings.view_transform = 'Filmic'
bpy.context.view_layer.update()

# ---- added for rendering (the .blend has no active camera and no usable light): camera, sun
cam_auto = bpy.data.cameras.new('AutoCamera')
cam_auto.lens = 50.0
cam_auto.sensor_width = 36.0
cam_auto.clip_end = 1000.0
ob_auto_camera = bpy.data.objects.new('AutoCamera', cam_auto)
scene.collection.objects.link(ob_auto_camera)
ob_auto_camera.location = (36.6551, -44.0885, 40.4644)
ob_auto_camera.rotation_euler = (1.09748, -7.21219e-08, 0.694738)
scene.camera = ob_auto_camera
light_auto_sun = bpy.data.lights.new('AutoSun', 'SUN')
light_auto_sun.energy = 3.0
light_auto_sun.angle = 0.0523599
ob_auto_sun = bpy.data.objects.new('AutoSun', light_auto_sun)
scene.collection.objects.link(ob_auto_sun)
ob_auto_sun.rotation_euler = (0.872665, 0.174533, 0.523599)
bpy.context.view_layer.update()
